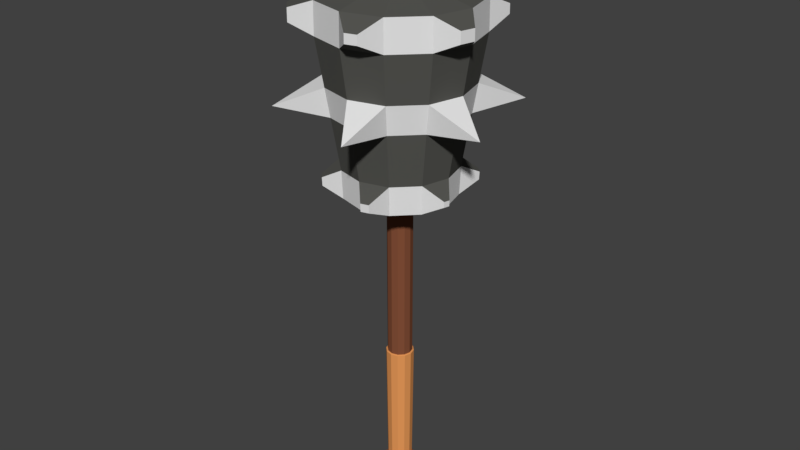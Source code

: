 # Source: Club.blend  (saved by Blender 2.79.0; exported with 4.5.12 LTS)
import bpy
from mathutils import Matrix  # noqa: F401  (used for matrix-valued properties, if any)

bpy.ops.wm.read_factory_settings(use_empty=True)
scene = bpy.context.scene
scene.name = 'Scene'

# ---- collections
col_collection_2 = bpy.data.collections.new('Collection 2'); scene.collection.children.link(col_collection_2)

# ---- materials (node trees are filled in below, after node groups)
mat_club_steel = bpy.data.materials.new('Club_Steel')
mat_club_steel.alpha_threshold = 0.0
mat_club_steel.use_transparent_shadow = False
mat_club_steel.diffuse_color = (0.09084, 0.09084, 0.08264, 1.0)
mat_club_steel.roughness = 0.5
mat_cub_shaft = bpy.data.materials.new('Cub_Shaft')
mat_cub_shaft.alpha_threshold = 0.0
mat_cub_shaft.use_transparent_shadow = False
mat_cub_shaft.diffuse_color = (0.2266, 0.07827, 0.03857, 1.0)
mat_cub_shaft.roughness = 0.5
mat_club_grip = bpy.data.materials.new('Club_Grip')
mat_club_grip.alpha_threshold = 0.0
mat_club_grip.use_transparent_shadow = False
mat_club_grip.diffuse_color = (0.8, 0.3201, 0.1003, 1.0)
mat_club_grip.roughness = 0.5
mat_club_grip.specular_intensity = 0.0
mat_club_bands = bpy.data.materials.new('Club_Bands')
mat_club_bands.alpha_threshold = 0.0
mat_club_bands.use_transparent_shadow = False
mat_club_bands.roughness = 0.5

# ---- material node trees

# ---- world
world_world = bpy.data.worlds.new('World'); scene.world = world_world
world_world.color = (0.05088, 0.05088, 0.05088)
world_world.use_sun_shadow = False
world_world.sun_shadow_jitter_overblur = 0.0
world_world.cycles.sampling_method = 'MANUAL'

# ---- meshes
me_cylinder = bpy.data.meshes.new('Cylinder')
me_cylinder.from_pydata([(1.786e-09, 0.05257, -0.7186), (9.157e-09, 0.03199, 0.6586), (0.02629, 0.04553, -0.7186), (0.016, 0.02771, 0.6586), (0.04553, 0.02629, -0.7186), (0.02771, 0.016, 0.6586), (0.05257, 4.579e-09, -0.7186), (0.03199, 5.246e-09, 0.6586), (0.04553, -0.02629, -0.7186), (0.02771, -0.016, 0.6586), (0.02629, -0.04553, -0.7186), (0.016, -0.02771, 0.6586), (5.047e-09, -0.05257, -0.7186), (9.157e-09, -0.03199, 0.6586), (-0.02629, -0.04553, -0.7186), (-0.016, -0.02771, 0.6586), (-0.04553, -0.02629, -0.7186), (-0.02771, -0.016, 0.6586), (-0.05257, -1.099e-08, -0.7186), (-0.03199, -8.23e-09, 0.6586), (-0.04553, 0.02629, -0.7186), (-0.02771, 0.016, 0.6586), (-0.02629, 0.04553, -0.7186), (-0.016, 0.02771, 0.6586), (2.085e-09, 0.03277, -0.7001), (0.01639, 0.02838, -0.7001), (0.02838, 0.01639, -0.7001), (0.03277, 3.92e-09, -0.7001), (0.02838, -0.01639, -0.7001), (0.01639, -0.02838, -0.7001), (2.085e-09, -0.03277, -0.7001), (-0.01639, -0.02838, -0.7001), (-0.02838, -0.01639, -0.7001), (-0.03277, -9.884e-09, -0.7001), (-0.02838, 0.01639, -0.7001), (-0.01639, 0.02838, -0.7001), (0.02629, 0.04553, -0.7013), (0.04553, 0.02629, -0.7013), (0.05257, 4.579e-09, -0.7013), (0.04553, -0.02629, -0.7013), (0.02629, -0.04553, -0.7013), (5.047e-09, -0.05257, -0.7013), (-0.02629, -0.04553, -0.7013), (-0.04553, -0.02629, -0.7013), (-0.05257, -1.099e-08, -0.7013), (-0.04553, 0.02629, -0.7013), (-0.02629, 0.04553, -0.7013), (1.786e-09, 0.05257, -0.7013), (2.093e-09, 0.03363, 0.1139), (0.01682, 0.02913, 0.1139), (0.02913, 0.01682, 0.1139), (0.03363, 4.014e-09, 0.1139), (0.02913, -0.01682, 0.1139), (0.01682, -0.02913, 0.1139), (2.093e-09, -0.03363, 0.1139), (-0.01682, -0.02913, 0.1139), (-0.02913, -0.01682, 0.1139), (-0.03363, -1.015e-08, 0.1139), (-0.02913, 0.01682, 0.1139), (-0.01682, 0.02913, 0.1139), (2.175e-08, 0.1459, 0.127), (0.07293, 0.1263, 0.127), (0.1263, 0.07293, 0.127), (0.1459, 1.34e-08, 0.127), (0.1263, -0.07293, 0.127), (0.07293, -0.1263, 0.127), (2.175e-08, -0.1459, 0.127), (-0.07293, -0.1263, 0.127), (-0.1263, -0.07293, 0.127), (-0.1459, -4.804e-08, 0.127), (-0.1263, 0.07293, 0.127), (-0.07293, 0.1263, 0.127), (2.988e-08, 0.2048, 0.5384), (0.1024, 0.1773, 0.5384), (0.1773, 0.1024, 0.5384), (0.2048, 2.24e-08, 0.5384), (0.1773, -0.1024, 0.5384), (0.1024, -0.1773, 0.5384), (2.988e-08, -0.2048, 0.5384), (-0.1024, -0.1773, 0.5384), (-0.1773, -0.1024, 0.5384), (-0.2048, -6.384e-08, 0.5384), (-0.1773, 0.1024, 0.5384), (-0.1024, 0.1773, 0.5384), (2.931e-08, 0.2039, 0.6204), (0.1019, 0.1766, 0.6204), (0.1766, 0.1019, 0.6204), (0.2039, 2.312e-08, 0.6204), (0.1766, -0.1019, 0.6204), (0.1019, -0.1766, 0.6204), (2.931e-08, -0.2039, 0.6204), (-0.1019, -0.1766, 0.6204), (-0.1766, -0.1019, 0.6204), (-0.2039, -6.276e-08, 0.6204), (-0.1766, 0.1019, 0.6204), (-0.1019, 0.1766, 0.6204), (4.847e-09, -8.943e-12, 0.7776), (5.662e-09, -8.943e-12, 0.7776), (4.847e-09, 2.438e-09, 0.7776), (4.847e-09, 2.03e-09, 0.7776), (4.847e-09, 2.438e-09, 0.7776), (4.847e-09, -8.943e-12, 0.7776), (5.662e-09, -8.943e-12, 0.7776), (4.847e-09, -8.943e-12, 0.7776), (4.847e-09, 2.438e-09, 0.7776), (4.847e-09, 2.03e-09, 0.7776), (4.847e-09, 2.438e-09, 0.7776), (4.847e-09, -8.943e-12, 0.7776), (0.01848, 0.03201, -0.3373), (0.03201, 0.01848, -0.3373), (0.03696, 4.523e-09, -0.3373), (0.03201, -0.01848, -0.3373), (0.01848, -0.03201, -0.3373), (2.635e-09, -0.03696, -0.3373), (-0.01848, -0.03201, -0.3373), (-0.03201, -0.01848, -0.3373), (-0.03696, -1.105e-08, -0.3373), (-0.03201, 0.01848, -0.3373), (-0.01848, 0.03201, -0.3373), (2.635e-09, 0.03696, -0.3373), (2.085e-09, 0.03277, -0.3358), (0.01639, 0.02838, -0.3358), (0.02838, 0.01639, -0.3358), (0.03277, 3.92e-09, -0.3358), (0.02838, -0.01639, -0.3358), (0.01639, -0.02838, -0.3358), (2.085e-09, -0.03277, -0.3358), (-0.01639, -0.02838, -0.3358), (-0.02838, -0.01639, -0.3358), (-0.03277, -9.884e-09, -0.3358), (-0.02838, 0.01639, -0.3358), (-0.01639, 0.02838, -0.3358), (0.07457, 0.1292, 0.2017), (0.1292, 0.07457, 0.2017), (0.1491, 1.444e-08, 0.2017), (0.1292, -0.07457, 0.2017), (0.07457, -0.1292, 0.2017), (2.21e-08, -0.1491, 0.2017), (-0.07457, -0.1292, 0.2017), (-0.1292, -0.07457, 0.2017), (-0.1491, -4.838e-08, 0.2017), (-0.1292, 0.07457, 0.2017), (-0.07457, 0.1292, 0.2017), (2.21e-08, 0.1491, 0.2017), (-0.07404, 0.2384, 0.5935), (-0.07419, 0.2387, 0.565), (-0.03858, 0.2482, 0.565), (-0.03858, 0.2479, 0.5935), (0.1653, 0.1875, 0.592), (0.1654, 0.1877, 0.5673), (0.1878, 0.165, 0.592), (0.188, 0.1652, 0.5673), (0.2448, -0.04583, 0.5948), (0.2451, -0.04583, 0.5651), (0.2349, -0.0827, 0.5948), (0.2352, -0.08286, 0.5651), (0.07916, -0.2346, 0.5921), (0.07929, -0.2349, 0.5677), (0.04876, -0.2428, 0.5921), (0.04876, -0.243, 0.5677), (-0.1651, -0.1962, 0.5971), (-0.1652, -0.1965, 0.5629), (-0.1962, -0.1651, 0.5971), (-0.1965, -0.1653, 0.5629), (-0.2509, 0.04832, 0.5942), (-0.2512, 0.04832, 0.5658), (-0.2414, 0.0836, 0.5942), (-0.2417, 0.08375, 0.5658), (-0.18, 0.03714, 0.173), (-0.1791, 0.03714, 0.1523), (-0.1745, 0.05784, 0.173), (-0.1737, 0.05739, 0.1523), (-0.1265, -0.1428, 0.1735), (-0.126, -0.142, 0.1512), (-0.1428, -0.1265, 0.1735), (-0.142, -0.126, 0.1512), (0.06094, -0.185, 0.1728), (0.06048, -0.1842, 0.1515), (0.0397, -0.1907, 0.1728), (0.0397, -0.1897, 0.1515), (0.1838, -0.04114, 0.17), (0.1831, -0.04114, 0.1548), (0.1797, -0.05626, 0.17), (0.1792, -0.05593, 0.1548), (0.1298, 0.1449, 0.1725), (0.1293, 0.1441, 0.1518), (0.1449, 0.1298, 0.1725), (0.1441, 0.1293, 0.1518), (-0.05758, 0.1786, 0.1715), (-0.05718, 0.1779, 0.1534), (-0.03944, 0.1827, 0.1534), (-0.03944, 0.1835, 0.1715), (2.702e-08, 0.1843, 0.4147), (0.09216, 0.1596, 0.4147), (0.1596, 0.09216, 0.4147), (0.1843, 1.948e-08, 0.4147), (0.1596, -0.09216, 0.4147), (0.09216, -0.1596, 0.4147), (2.702e-08, -0.1843, 0.4147), (-0.09216, -0.1596, 0.4147), (-0.1596, -0.09216, 0.4147), (-0.1843, -5.816e-08, 0.4147), (-0.1596, 0.09216, 0.4147), (-0.09216, 0.1596, 0.4147), (0.08593, 0.1488, 0.3393), (0.1488, 0.08593, 0.3393), (0.1719, 1.769e-08, 0.3393), (0.1488, -0.08593, 0.3393), (0.08593, -0.1488, 0.3393), (2.528e-08, -0.1719, 0.3393), (-0.08593, -0.1488, 0.3393), (-0.1488, -0.08593, 0.3393), (-0.1719, -5.47e-08, 0.3393), (-0.1488, 0.08593, 0.3393), (-0.08593, 0.1488, 0.3393), (2.528e-08, 0.1719, 0.3393), (-0.09216, -0.1596, 0.4147), (-0.1596, -0.09216, 0.4147), (-0.08593, -0.1488, 0.3393), (-0.1488, -0.08593, 0.3393), (2.528e-08, 0.1719, 0.3393), (2.702e-08, 0.1843, 0.4147), (0.09216, 0.1596, 0.4147), (0.1596, 0.09216, 0.4147), (0.1843, 1.948e-08, 0.4147), (0.1596, -0.09216, 0.4147), (0.09216, -0.1596, 0.4147), (2.702e-08, -0.1843, 0.4147), (-0.1843, -5.816e-08, 0.4147), (-0.1596, 0.09216, 0.4147), (-0.09216, 0.1596, 0.4147), (0.08593, 0.1488, 0.3393), (0.1488, 0.08593, 0.3393), (0.1719, 1.769e-08, 0.3393), (0.1488, -0.08593, 0.3393), (0.08593, -0.1488, 0.3393), (2.528e-08, -0.1719, 0.3393), (-0.1719, -5.47e-08, 0.3393), (-0.1488, 0.08593, 0.3393), (-0.08593, 0.1488, 0.3393), (-0.09216, -0.1596, 0.4147), (-0.1596, -0.09216, 0.4147), (-0.08593, -0.1488, 0.3393), (-0.1488, -0.08593, 0.3393), (0.2127, 0.2127, 0.3565), (0.2127, 0.2127, 0.3565), (0.2127, 0.2127, 0.3565), (0.2127, 0.2127, 0.3565), (0.2906, -0.07786, 0.3565), (0.2906, -0.07786, 0.3565), (0.2906, -0.07786, 0.3565), (0.2906, -0.07786, 0.3565), (0.07786, -0.2906, 0.3565), (0.07786, -0.2906, 0.3565), (0.07786, -0.2906, 0.3565), (0.07786, -0.2906, 0.3565), (-0.2906, 0.07786, 0.3565), (-0.2906, 0.07786, 0.3565), (-0.2906, 0.07786, 0.3565), (-0.2906, 0.07786, 0.3565), (-0.07786, 0.2906, 0.3565), (-0.07786, 0.2906, 0.3565), (-0.07786, 0.2906, 0.3565), (-0.07786, 0.2906, 0.3565), (-0.2127, -0.2127, 0.3565), (-0.2127, -0.2127, 0.3565), (-0.2127, -0.2127, 0.3565), (-0.2127, -0.2127, 0.3565)], [], [(84, 1, 3, 85), (85, 3, 5, 86), (86, 5, 7, 87), (87, 7, 9, 88), (88, 9, 11, 89), (89, 11, 13, 90), (90, 13, 15, 91), (91, 15, 17, 92), (92, 17, 19, 93), (93, 19, 21, 94), (11, 9, 100, 101), (94, 21, 23, 95), (95, 23, 1, 84), (0, 2, 4, 6, 8, 10, 12, 14, 16, 18, 20, 22), (46, 35, 24, 47), (45, 34, 35, 46), (44, 33, 34, 45), (43, 32, 33, 44), (42, 31, 32, 43), (41, 30, 31, 42), (40, 29, 30, 41), (39, 28, 29, 40), (38, 27, 28, 39), (37, 26, 27, 38), (36, 25, 26, 37), (47, 24, 25, 36), (0, 47, 36, 2), (2, 36, 37, 4), (4, 37, 38, 6), (6, 38, 39, 8), (8, 39, 40, 10), (10, 40, 41, 12), (12, 41, 42, 14), (14, 42, 43, 16), (16, 43, 44, 18), (18, 44, 45, 20), (20, 45, 46, 22), (22, 46, 47, 0), (131, 59, 48, 120), (130, 58, 59, 131), (129, 57, 58, 130), (128, 56, 57, 129), (127, 55, 56, 128), (126, 54, 55, 127), (125, 53, 54, 126), (124, 52, 53, 125), (123, 51, 52, 124), (122, 50, 51, 123), (121, 49, 50, 122), (120, 48, 49, 121), (59, 71, 60, 48), (58, 70, 71, 59), (57, 69, 70, 58), (56, 68, 69, 57), (55, 67, 68, 56), (54, 66, 67, 55), (53, 65, 66, 54), (52, 64, 65, 53), (51, 63, 64, 52), (50, 62, 63, 51), (49, 61, 62, 50), (48, 60, 61, 49), (203, 83, 72, 192), (202, 82, 83, 203), (201, 81, 82, 202), (200, 80, 81, 201), (199, 79, 80, 200), (198, 78, 79, 199), (197, 77, 78, 198), (196, 76, 77, 197), (195, 75, 76, 196), (194, 74, 75, 195), (193, 73, 74, 194), (192, 72, 73, 193), (84, 72, 146, 147), (82, 94, 95, 83), (81, 93, 164, 165), (80, 92, 93, 81), (92, 80, 163, 162), (78, 90, 91, 79), (90, 78, 159, 158), (76, 88, 89, 77), (88, 76, 155, 154), (74, 86, 87, 75), (86, 74, 151, 150), (72, 84, 85, 73), (96, 97, 107, 106, 105, 104, 103, 102, 101, 100, 99, 98), (9, 7, 99, 100), (1, 23, 107, 97), (3, 1, 97, 96), (7, 5, 98, 99), (23, 21, 106, 107), (5, 3, 96, 98), (21, 19, 105, 106), (19, 17, 104, 105), (17, 15, 103, 104), (15, 13, 102, 103), (13, 11, 101, 102), (24, 119, 108, 25), (25, 108, 109, 26), (26, 109, 110, 27), (27, 110, 111, 28), (28, 111, 112, 29), (29, 112, 113, 30), (30, 113, 114, 31), (31, 114, 115, 32), (32, 115, 116, 33), (33, 116, 117, 34), (34, 117, 118, 35), (35, 118, 119, 24), (119, 120, 121, 108), (108, 121, 122, 109), (109, 122, 123, 110), (110, 123, 124, 111), (111, 124, 125, 112), (112, 125, 126, 113), (113, 126, 127, 114), (114, 127, 128, 115), (115, 128, 129, 116), (116, 129, 130, 117), (117, 130, 131, 118), (118, 131, 120, 119), (60, 143, 132, 61), (133, 62, 187, 186), (62, 133, 134, 63), (135, 64, 183, 182), (64, 135, 136, 65), (137, 66, 179, 178), (66, 137, 138, 67), (138, 139, 174, 172), (68, 139, 140, 69), (140, 141, 170, 168), (70, 141, 142, 71), (142, 143, 191, 188), (145, 144, 147, 146), (83, 95, 144, 145), (95, 84, 147, 144), (72, 83, 145, 146), (149, 148, 150, 151), (85, 86, 150, 148), (74, 73, 149, 151), (73, 85, 148, 149), (153, 152, 154, 155), (87, 88, 154, 152), (76, 75, 153, 155), (75, 87, 152, 153), (157, 156, 158, 159), (89, 90, 158, 156), (78, 77, 157, 159), (77, 89, 156, 157), (161, 160, 162, 163), (79, 91, 160, 161), (91, 92, 162, 160), (80, 79, 161, 163), (165, 164, 166, 167), (93, 94, 166, 164), (82, 81, 165, 167), (94, 82, 167, 166), (169, 168, 170, 171), (69, 140, 168, 169), (70, 69, 169, 171), (141, 70, 171, 170), (173, 172, 174, 175), (67, 138, 172, 173), (68, 67, 173, 175), (139, 68, 175, 174), (177, 176, 178, 179), (66, 65, 177, 179), (136, 137, 178, 176), (65, 136, 176, 177), (181, 180, 182, 183), (64, 63, 181, 183), (134, 135, 182, 180), (63, 134, 180, 181), (185, 184, 186, 187), (62, 61, 185, 187), (132, 133, 186, 184), (61, 132, 184, 185), (189, 188, 191, 190), (71, 142, 188, 189), (60, 71, 189, 190), (143, 60, 190, 191), (215, 192, 193, 204), (206, 195, 224, 233), (205, 194, 195, 206), (216, 217, 241, 240), (207, 196, 197, 208), (202, 213, 238, 229), (209, 198, 199, 210), (200, 211, 219, 217), (211, 200, 201, 212), (194, 205, 232, 223), (213, 202, 203, 214), (212, 201, 228, 237), (142, 214, 215, 143), (141, 213, 214, 142), (140, 212, 213, 141), (139, 211, 212, 140), (138, 210, 211, 139), (137, 209, 210, 138), (136, 208, 209, 137), (135, 207, 208, 136), (134, 206, 207, 135), (133, 205, 206, 134), (132, 204, 205, 133), (143, 215, 204, 132), (197, 198, 227, 226), (211, 210, 218, 219), (199, 200, 217, 216), (210, 199, 216, 218), (214, 203, 230, 239), (218, 216, 240, 242), (196, 207, 234, 225), (209, 208, 235, 236), (217, 219, 243, 241), (193, 194, 223, 222), (208, 197, 226, 235), (201, 202, 229, 228), (215, 214, 239, 220), (219, 218, 242, 243), (198, 209, 236, 227), (207, 206, 233, 234), (192, 215, 220, 221), (195, 196, 225, 224), (203, 192, 221, 230), (213, 212, 237, 238), (205, 204, 231, 232), (204, 193, 222, 231), (244, 245, 246, 247), (222, 245, 244, 231), (223, 246, 245, 222), (232, 247, 246, 223), (231, 244, 247, 232), (248, 249, 250, 251), (224, 249, 248, 233), (225, 250, 249, 224), (234, 251, 250, 225), (233, 248, 251, 234), (252, 253, 254, 255), (226, 253, 252, 235), (227, 254, 253, 226), (236, 255, 254, 227), (235, 252, 255, 236), (256, 257, 258, 259), (228, 257, 256, 237), (229, 258, 257, 228), (238, 259, 258, 229), (237, 256, 259, 238), (260, 261, 262, 263), (230, 261, 260, 239), (221, 262, 261, 230), (220, 263, 262, 221), (239, 260, 263, 220), (264, 265, 266, 267), (240, 265, 264, 242), (241, 266, 265, 240), (243, 267, 266, 241), (242, 264, 267, 243)])
me_cylinder.polygons.foreach_set('material_index', [0, 0, 0, 0, 0, 0, 0, 0, 0, 0, 3, 0, 0, 1, 1, 1, 1, 1, 1, 1, 1, 1, 1, 1, 1, 1, 1, 1, 1, 1, 1, 1, 1, 1, 1, 1, 1, 1, 1, 1, 1, 1, 1, 1, 1, 1, 1, 1, 1, 1, 0, 0, 0, 0, 0, 0, 0, 0, 0, 0, 0, 0, 0, 0, 0, 0, 0, 0, 0, 0, 0, 0, 0, 0, 3, 3, 3, 3, 3, 3, 3, 3, 3, 3, 3, 3, 3, 3, 3, 3, 3, 3, 3, 3, 3, 3, 3, 3, 2, 2, 2, 2, 2, 2, 2, 2, 2, 2, 2, 2, 2, 2, 2, 2, 2, 2, 2, 2, 2, 2, 2, 2, 3, 3, 3, 3, 3, 3, 3, 0, 3, 0, 3, 0, 3, 3, 0, 0, 3, 0, 0, 3, 3, 0, 0, 3, 3, 0, 0, 3, 3, 3, 0, 0, 3, 0, 0, 3, 3, 3, 0, 3, 3, 3, 0, 3, 3, 0, 0, 3, 3, 0, 0, 3, 3, 0, 0, 3, 3, 3, 0, 3, 3, 3, 3, 0, 3, 3, 3, 3, 3, 3, 3, 3, 0, 0, 0, 0, 0, 0, 0, 0, 0, 0, 0, 0, 0, 0, 0, 3, 3, 3, 3, 0, 3, 0, 3, 0, 0, 0, 3, 0, 3, 0, 0, 0, 0, 3, 3, 3, 3, 3, 3, 3, 3, 3, 3, 3, 3, 3, 3, 3, 3, 3, 3, 3, 3, 3, 3, 3, 3, 3, 3, 3, 3, 3, 3, 3])
me_cylinder.materials.append(mat_club_steel)
me_cylinder.materials.append(mat_cub_shaft)
me_cylinder.materials.append(mat_club_grip)
me_cylinder.materials.append(mat_club_bands)
me_cylinder.use_remesh_preserve_volume = False
me_cylinder.use_remesh_preserve_attributes = False
me_cylinder.use_mirror_vertex_groups = False
me_cylinder.update()

# ---- objects
ob_cylinder_001 = bpy.data.objects.new('Cylinder.001', me_cylinder)

# ---- transforms, parenting, visibility, modifiers, constraints
ob_cylinder_001.location = (0.0, 0.0, 0.0)
ob_cylinder_001.lineart.crease_threshold = 0.0

# ---- collection membership
col_collection_2.objects.link(ob_cylinder_001)

# ---- scene / render settings (as saved in the file)
scene.frame_start = 1; scene.frame_end = 250; scene.frame_set(0)
scene.render.engine = 'BLENDER_EEVEE_NEXT'
scene.render.resolution_percentage = 50
scene.render.dither_intensity = 0.0
scene.cycles.use_denoising = False
scene.cycles.samples = 128
scene.cycles.sampling_pattern = 'TABULATED_SOBOL'
scene.cycles.use_adaptive_sampling = False
scene.cycles.use_light_tree = False
scene.cycles.blur_glossy = 0.0
scene.cycles.sample_clamp_indirect = 0.0
scene.view_settings.view_transform = 'Standard'
scene.unit_settings.scale_length = 0.01
bpy.context.view_layer.update()

# ---- added for rendering (the .blend has no active camera and no usable light): camera, sun
cam_auto = bpy.data.cameras.new('AutoCamera')
cam_auto.lens = 50.0
cam_auto.sensor_width = 36.0
cam_auto.clip_end = 1000.0
ob_auto_camera = bpy.data.objects.new('AutoCamera', cam_auto)
scene.collection.objects.link(ob_auto_camera)
ob_auto_camera.location = (1.57942, -1.89531, 1.29309)
ob_auto_camera.rotation_euler = (1.09748, -7.21219e-08, 0.694738)
scene.camera = ob_auto_camera
light_auto_sun = bpy.data.lights.new('AutoSun', 'SUN')
light_auto_sun.energy = 3.0
light_auto_sun.angle = 0.0523599
ob_auto_sun = bpy.data.objects.new('AutoSun', light_auto_sun)
scene.collection.objects.link(ob_auto_sun)
ob_auto_sun.rotation_euler = (0.872665, 0.174533, 0.523599)
bpy.context.view_layer.update()
